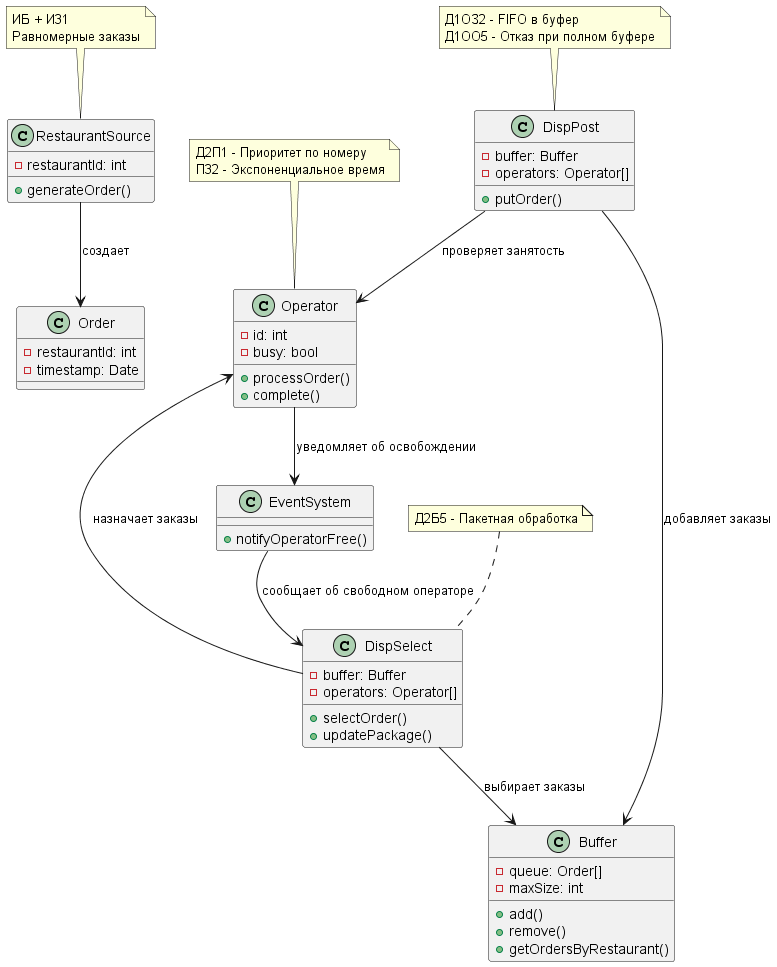

The diagram above was rendered by PlantUML. Its source (embedded in the PNG):
@startuml class_diagram.puml

class RestaurantSource {
  -restaurantId: int
  +generateOrder()
}

class Order {
  -restaurantId: int
  -timestamp: Date
}

class DispPost {
  -buffer: Buffer
  -operators: Operator[]
  +putOrder()
}

class Buffer {
  -queue: Order[]
  -maxSize: int
  +add()
  +remove()
  +getOrdersByRestaurant()
}

class DispSelect {
  -buffer: Buffer
  -operators: Operator[]
  +selectOrder()
  +updatePackage()
}

class Operator {
  -id: int
  -busy: bool
  +processOrder()
  +complete()
}

class EventSystem {
  +notifyOperatorFree()
}

' Основные связи
RestaurantSource --> Order : создает
DispPost --> Buffer : добавляет заказы
DispPost --> Operator : проверяет занятость
DispSelect --> Buffer : выбирает заказы
DispSelect --> Operator : назначает заказы

' Ключевая связь: уведомление об освобождении
Operator --> EventSystem : уведомляет об освобождении
EventSystem --> DispSelect : сообщает об свободном операторе

' Дисциплины
note top of DispPost
  Д1ОЗ2 - FIFO в буфер
  Д1ОО5 - Отказ при полном буфере
end note

note top of DispSelect
  Д2Б5 - Пакетная обработка
end note

note top of Operator
  Д2П1 - Приоритет по номеру
  П32 - Экспоненциальное время
end note

note top of RestaurantSource
  ИБ + И31
  Равномерные заказы
end note

@enduml